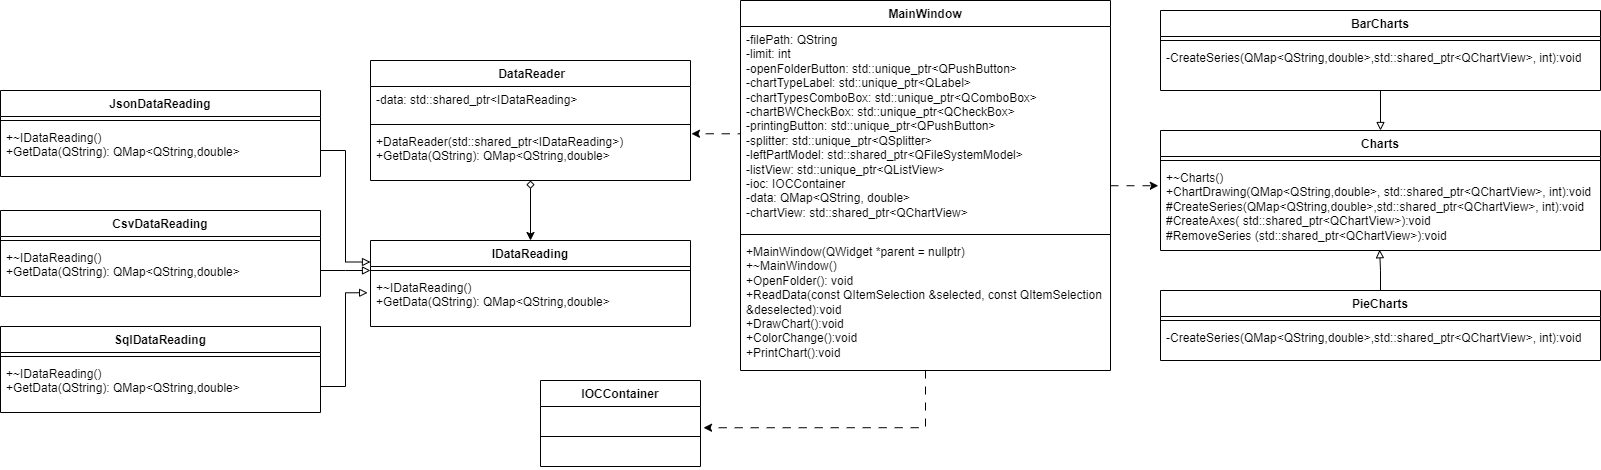

The diagram above was exported from draw.io. Its source (the exported page's mxGraphModel, read from the mxfile embedded in the PNG):
<mxGraphModel dx="2243" dy="729" grid="1" gridSize="10" guides="1" tooltips="1" connect="1" arrows="1" fold="1" page="1" pageScale="1" pageWidth="827" pageHeight="1169" math="0" shadow="0">
  <root>
    <mxCell id="0" />
    <mxCell id="1" parent="0" />
    <mxCell id="fSyjhTTCumyODgTSHu05-54" style="edgeStyle=orthogonalEdgeStyle;rounded=0;orthogonalLoop=1;jettySize=auto;html=1;entryX=1.019;entryY=0.817;entryDx=0;entryDy=0;entryPerimeter=0;dashed=1;dashPattern=8 8;" edge="1" parent="1" source="fSyjhTTCumyODgTSHu05-1" target="fSyjhTTCumyODgTSHu05-51">
      <mxGeometry relative="1" as="geometry" />
    </mxCell>
    <mxCell id="fSyjhTTCumyODgTSHu05-1" value="MainWindow" style="swimlane;fontStyle=1;align=center;verticalAlign=top;childLayout=stackLayout;horizontal=1;startSize=26;horizontalStack=0;resizeParent=1;resizeParentMax=0;resizeLast=0;collapsible=1;marginBottom=0;whiteSpace=wrap;html=1;" vertex="1" parent="1">
      <mxGeometry x="220" y="80" width="370" height="370" as="geometry" />
    </mxCell>
    <mxCell id="fSyjhTTCumyODgTSHu05-2" value="&lt;div&gt;-filePath: QString&lt;/div&gt;&lt;div&gt;-limit: int&lt;/div&gt;&lt;div&gt;-openFolderButton: std::unique_ptr&amp;lt;QPushButton&amp;gt;&lt;/div&gt;&lt;div&gt;-chartTypeLabel: std::unique_ptr&amp;lt;QLabel&amp;gt;&lt;/div&gt;&lt;div&gt;-chartTypesComboBox: std::unique_ptr&amp;lt;QComboBox&amp;gt;&lt;/div&gt;&lt;div&gt;-chartBWCheckBox: std::unique_ptr&amp;lt;QCheckBox&amp;gt;&lt;/div&gt;&lt;div&gt;-printingButton: std::unique_ptr&amp;lt;QPushButton&amp;gt;&lt;/div&gt;&lt;div&gt;-splitter: std::unique_ptr&amp;lt;QSplitter&amp;gt;&lt;/div&gt;&lt;div&gt;-leftPartModel: std::shared_ptr&amp;lt;QFileSystemModel&amp;gt;&lt;/div&gt;&lt;div&gt;-listView: std::unique_ptr&amp;lt;QListView&amp;gt;&lt;span style=&quot;background-color: initial;&quot;&gt;&amp;nbsp;&lt;/span&gt;&lt;/div&gt;&lt;div&gt;-ioc: IOCContainer&lt;/div&gt;&lt;div&gt;-data: QMap&amp;lt;QString, double&amp;gt;&lt;/div&gt;&lt;div&gt;-chartView: std::shared_ptr&amp;lt;QChartView&amp;gt;&lt;/div&gt;" style="text;strokeColor=none;fillColor=none;align=left;verticalAlign=top;spacingLeft=4;spacingRight=4;overflow=hidden;rotatable=0;points=[[0,0.5],[1,0.5]];portConstraint=eastwest;whiteSpace=wrap;html=1;" vertex="1" parent="fSyjhTTCumyODgTSHu05-1">
      <mxGeometry y="26" width="370" height="204" as="geometry" />
    </mxCell>
    <mxCell id="fSyjhTTCumyODgTSHu05-3" value="" style="line;strokeWidth=1;fillColor=none;align=left;verticalAlign=middle;spacingTop=-1;spacingLeft=3;spacingRight=3;rotatable=0;labelPosition=right;points=[];portConstraint=eastwest;strokeColor=inherit;" vertex="1" parent="fSyjhTTCumyODgTSHu05-1">
      <mxGeometry y="230" width="370" height="8" as="geometry" />
    </mxCell>
    <mxCell id="fSyjhTTCumyODgTSHu05-4" value="&lt;div&gt;+MainWindow(QWidget *parent = nullptr)&lt;/div&gt;&lt;div&gt;+~MainWindow()&lt;/div&gt;&lt;div&gt;+OpenFolder(): void&amp;nbsp;&lt;/div&gt;&lt;div&gt;+ReadData(const QItemSelection &amp;amp;selected, const QItemSelection &amp;amp;deselected):void&lt;/div&gt;&lt;div&gt;+DrawChart():void&lt;/div&gt;&lt;div&gt;+ColorChange():void&lt;/div&gt;&lt;div&gt;+PrintChart():void&lt;/div&gt;" style="text;strokeColor=none;fillColor=none;align=left;verticalAlign=top;spacingLeft=4;spacingRight=4;overflow=hidden;rotatable=0;points=[[0,0.5],[1,0.5]];portConstraint=eastwest;whiteSpace=wrap;html=1;" vertex="1" parent="fSyjhTTCumyODgTSHu05-1">
      <mxGeometry y="238" width="370" height="132" as="geometry" />
    </mxCell>
    <mxCell id="fSyjhTTCumyODgTSHu05-6" value="Charts" style="swimlane;fontStyle=1;align=center;verticalAlign=top;childLayout=stackLayout;horizontal=1;startSize=26;horizontalStack=0;resizeParent=1;resizeParentMax=0;resizeLast=0;collapsible=1;marginBottom=0;whiteSpace=wrap;html=1;" vertex="1" parent="1">
      <mxGeometry x="640" y="210" width="440" height="120" as="geometry" />
    </mxCell>
    <mxCell id="fSyjhTTCumyODgTSHu05-8" value="" style="line;strokeWidth=1;fillColor=none;align=left;verticalAlign=middle;spacingTop=-1;spacingLeft=3;spacingRight=3;rotatable=0;labelPosition=right;points=[];portConstraint=eastwest;strokeColor=inherit;" vertex="1" parent="fSyjhTTCumyODgTSHu05-6">
      <mxGeometry y="26" width="440" height="8" as="geometry" />
    </mxCell>
    <mxCell id="fSyjhTTCumyODgTSHu05-9" value="&lt;div&gt;+~Charts()&lt;/div&gt;&lt;div&gt;+ChartDrawing(QMap&amp;lt;QString,double&amp;gt;, std::shared_ptr&amp;lt;QChartView&amp;gt;, int):void&lt;/div&gt;&lt;div&gt;#CreateSeries(QMap&amp;lt;QString,double&amp;gt;,std::shared_ptr&amp;lt;QChartView&amp;gt;, int):void&lt;/div&gt;&lt;div&gt;#CreateAxes( std::shared_ptr&amp;lt;QChartView&amp;gt;):void&lt;/div&gt;&lt;div&gt;#RemoveSeries (std::shared_ptr&amp;lt;QChartView&amp;gt;):void&lt;/div&gt;" style="text;strokeColor=none;fillColor=none;align=left;verticalAlign=top;spacingLeft=4;spacingRight=4;overflow=hidden;rotatable=0;points=[[0,0.5],[1,0.5]];portConstraint=eastwest;whiteSpace=wrap;html=1;" vertex="1" parent="fSyjhTTCumyODgTSHu05-6">
      <mxGeometry y="34" width="440" height="86" as="geometry" />
    </mxCell>
    <mxCell id="fSyjhTTCumyODgTSHu05-43" style="edgeStyle=orthogonalEdgeStyle;rounded=0;orthogonalLoop=1;jettySize=auto;html=1;entryX=0.5;entryY=0;entryDx=0;entryDy=0;endArrow=block;endFill=0;" edge="1" parent="1" source="fSyjhTTCumyODgTSHu05-14" target="fSyjhTTCumyODgTSHu05-6">
      <mxGeometry relative="1" as="geometry" />
    </mxCell>
    <mxCell id="fSyjhTTCumyODgTSHu05-14" value="BarCharts" style="swimlane;fontStyle=1;align=center;verticalAlign=top;childLayout=stackLayout;horizontal=1;startSize=26;horizontalStack=0;resizeParent=1;resizeParentMax=0;resizeLast=0;collapsible=1;marginBottom=0;whiteSpace=wrap;html=1;" vertex="1" parent="1">
      <mxGeometry x="640" y="90" width="440" height="80" as="geometry" />
    </mxCell>
    <mxCell id="fSyjhTTCumyODgTSHu05-15" value="" style="line;strokeWidth=1;fillColor=none;align=left;verticalAlign=middle;spacingTop=-1;spacingLeft=3;spacingRight=3;rotatable=0;labelPosition=right;points=[];portConstraint=eastwest;strokeColor=inherit;" vertex="1" parent="fSyjhTTCumyODgTSHu05-14">
      <mxGeometry y="26" width="440" height="8" as="geometry" />
    </mxCell>
    <mxCell id="fSyjhTTCumyODgTSHu05-16" value="&lt;div&gt;&lt;span style=&quot;background-color: initial;&quot;&gt;-CreateSeries(QMap&amp;lt;QString,double&amp;gt;,std::shared_ptr&amp;lt;QChartView&amp;gt;, int):void&lt;/span&gt;&lt;br&gt;&lt;/div&gt;" style="text;strokeColor=none;fillColor=none;align=left;verticalAlign=top;spacingLeft=4;spacingRight=4;overflow=hidden;rotatable=0;points=[[0,0.5],[1,0.5]];portConstraint=eastwest;whiteSpace=wrap;html=1;" vertex="1" parent="fSyjhTTCumyODgTSHu05-14">
      <mxGeometry y="34" width="440" height="46" as="geometry" />
    </mxCell>
    <mxCell id="fSyjhTTCumyODgTSHu05-44" style="edgeStyle=orthogonalEdgeStyle;rounded=0;orthogonalLoop=1;jettySize=auto;html=1;entryX=0.498;entryY=0.991;entryDx=0;entryDy=0;entryPerimeter=0;endArrow=block;endFill=0;" edge="1" parent="1" source="fSyjhTTCumyODgTSHu05-17" target="fSyjhTTCumyODgTSHu05-9">
      <mxGeometry relative="1" as="geometry" />
    </mxCell>
    <mxCell id="fSyjhTTCumyODgTSHu05-17" value="PieCharts" style="swimlane;fontStyle=1;align=center;verticalAlign=top;childLayout=stackLayout;horizontal=1;startSize=26;horizontalStack=0;resizeParent=1;resizeParentMax=0;resizeLast=0;collapsible=1;marginBottom=0;whiteSpace=wrap;html=1;" vertex="1" parent="1">
      <mxGeometry x="640" y="370" width="440" height="70" as="geometry" />
    </mxCell>
    <mxCell id="fSyjhTTCumyODgTSHu05-18" value="" style="line;strokeWidth=1;fillColor=none;align=left;verticalAlign=middle;spacingTop=-1;spacingLeft=3;spacingRight=3;rotatable=0;labelPosition=right;points=[];portConstraint=eastwest;strokeColor=inherit;" vertex="1" parent="fSyjhTTCumyODgTSHu05-17">
      <mxGeometry y="26" width="440" height="8" as="geometry" />
    </mxCell>
    <mxCell id="fSyjhTTCumyODgTSHu05-19" value="-CreateSeries(QMap&amp;lt;QString,double&amp;gt;,std::shared_ptr&amp;lt;QChartView&amp;gt;, int):void" style="text;strokeColor=none;fillColor=none;align=left;verticalAlign=top;spacingLeft=4;spacingRight=4;overflow=hidden;rotatable=0;points=[[0,0.5],[1,0.5]];portConstraint=eastwest;whiteSpace=wrap;html=1;" vertex="1" parent="fSyjhTTCumyODgTSHu05-17">
      <mxGeometry y="34" width="440" height="36" as="geometry" />
    </mxCell>
    <mxCell id="fSyjhTTCumyODgTSHu05-48" style="edgeStyle=orthogonalEdgeStyle;rounded=0;orthogonalLoop=1;jettySize=auto;html=1;entryX=0.5;entryY=0;entryDx=0;entryDy=0;startArrow=diamond;startFill=0;sourcePerimeterSpacing=0;jumpSize=14;" edge="1" parent="1" source="fSyjhTTCumyODgTSHu05-20" target="fSyjhTTCumyODgTSHu05-24">
      <mxGeometry relative="1" as="geometry" />
    </mxCell>
    <mxCell id="fSyjhTTCumyODgTSHu05-20" value="&amp;nbsp;DataReader" style="swimlane;fontStyle=1;align=center;verticalAlign=top;childLayout=stackLayout;horizontal=1;startSize=26;horizontalStack=0;resizeParent=1;resizeParentMax=0;resizeLast=0;collapsible=1;marginBottom=0;whiteSpace=wrap;html=1;" vertex="1" parent="1">
      <mxGeometry x="-150" y="140" width="320" height="120" as="geometry" />
    </mxCell>
    <mxCell id="fSyjhTTCumyODgTSHu05-21" value="-data: std::shared_ptr&amp;lt;IDataReading&amp;gt;" style="text;strokeColor=none;fillColor=none;align=left;verticalAlign=top;spacingLeft=4;spacingRight=4;overflow=hidden;rotatable=0;points=[[0,0.5],[1,0.5]];portConstraint=eastwest;whiteSpace=wrap;html=1;" vertex="1" parent="fSyjhTTCumyODgTSHu05-20">
      <mxGeometry y="26" width="320" height="34" as="geometry" />
    </mxCell>
    <mxCell id="fSyjhTTCumyODgTSHu05-22" value="" style="line;strokeWidth=1;fillColor=none;align=left;verticalAlign=middle;spacingTop=-1;spacingLeft=3;spacingRight=3;rotatable=0;labelPosition=right;points=[];portConstraint=eastwest;strokeColor=inherit;" vertex="1" parent="fSyjhTTCumyODgTSHu05-20">
      <mxGeometry y="60" width="320" height="8" as="geometry" />
    </mxCell>
    <mxCell id="fSyjhTTCumyODgTSHu05-23" value="&lt;div&gt;+DataReader(std::shared_ptr&amp;lt;IDataReading&amp;gt;)&lt;/div&gt;&lt;div&gt;+GetData(QString): QMap&amp;lt;QString,double&amp;gt;&lt;/div&gt;" style="text;strokeColor=none;fillColor=none;align=left;verticalAlign=top;spacingLeft=4;spacingRight=4;overflow=hidden;rotatable=0;points=[[0,0.5],[1,0.5]];portConstraint=eastwest;whiteSpace=wrap;html=1;" vertex="1" parent="fSyjhTTCumyODgTSHu05-20">
      <mxGeometry y="68" width="320" height="52" as="geometry" />
    </mxCell>
    <mxCell id="fSyjhTTCumyODgTSHu05-24" value="IDataReading" style="swimlane;fontStyle=1;align=center;verticalAlign=top;childLayout=stackLayout;horizontal=1;startSize=26;horizontalStack=0;resizeParent=1;resizeParentMax=0;resizeLast=0;collapsible=1;marginBottom=0;whiteSpace=wrap;html=1;" vertex="1" parent="1">
      <mxGeometry x="-150" y="320" width="320" height="86" as="geometry" />
    </mxCell>
    <mxCell id="fSyjhTTCumyODgTSHu05-26" value="" style="line;strokeWidth=1;fillColor=none;align=left;verticalAlign=middle;spacingTop=-1;spacingLeft=3;spacingRight=3;rotatable=0;labelPosition=right;points=[];portConstraint=eastwest;strokeColor=inherit;" vertex="1" parent="fSyjhTTCumyODgTSHu05-24">
      <mxGeometry y="26" width="320" height="8" as="geometry" />
    </mxCell>
    <mxCell id="fSyjhTTCumyODgTSHu05-27" value="&lt;div&gt;+~IDataReading()&lt;/div&gt;&lt;div&gt;+GetData(QString): QMap&amp;lt;QString,double&amp;gt;&lt;/div&gt;" style="text;strokeColor=none;fillColor=none;align=left;verticalAlign=top;spacingLeft=4;spacingRight=4;overflow=hidden;rotatable=0;points=[[0,0.5],[1,0.5]];portConstraint=eastwest;whiteSpace=wrap;html=1;" vertex="1" parent="fSyjhTTCumyODgTSHu05-24">
      <mxGeometry y="34" width="320" height="52" as="geometry" />
    </mxCell>
    <mxCell id="fSyjhTTCumyODgTSHu05-28" value="SqlDataReading" style="swimlane;fontStyle=1;align=center;verticalAlign=top;childLayout=stackLayout;horizontal=1;startSize=26;horizontalStack=0;resizeParent=1;resizeParentMax=0;resizeLast=0;collapsible=1;marginBottom=0;whiteSpace=wrap;html=1;" vertex="1" parent="1">
      <mxGeometry x="-520" y="406" width="320" height="86" as="geometry" />
    </mxCell>
    <mxCell id="fSyjhTTCumyODgTSHu05-29" value="" style="line;strokeWidth=1;fillColor=none;align=left;verticalAlign=middle;spacingTop=-1;spacingLeft=3;spacingRight=3;rotatable=0;labelPosition=right;points=[];portConstraint=eastwest;strokeColor=inherit;" vertex="1" parent="fSyjhTTCumyODgTSHu05-28">
      <mxGeometry y="26" width="320" height="8" as="geometry" />
    </mxCell>
    <mxCell id="fSyjhTTCumyODgTSHu05-30" value="&lt;div&gt;+~IDataReading()&lt;/div&gt;&lt;div&gt;+GetData(QString): QMap&amp;lt;QString,double&amp;gt;&lt;/div&gt;" style="text;strokeColor=none;fillColor=none;align=left;verticalAlign=top;spacingLeft=4;spacingRight=4;overflow=hidden;rotatable=0;points=[[0,0.5],[1,0.5]];portConstraint=eastwest;whiteSpace=wrap;html=1;" vertex="1" parent="fSyjhTTCumyODgTSHu05-28">
      <mxGeometry y="34" width="320" height="52" as="geometry" />
    </mxCell>
    <mxCell id="fSyjhTTCumyODgTSHu05-31" value="JsonDataReading" style="swimlane;fontStyle=1;align=center;verticalAlign=top;childLayout=stackLayout;horizontal=1;startSize=26;horizontalStack=0;resizeParent=1;resizeParentMax=0;resizeLast=0;collapsible=1;marginBottom=0;whiteSpace=wrap;html=1;" vertex="1" parent="1">
      <mxGeometry x="-520" y="170" width="320" height="86" as="geometry" />
    </mxCell>
    <mxCell id="fSyjhTTCumyODgTSHu05-32" value="" style="line;strokeWidth=1;fillColor=none;align=left;verticalAlign=middle;spacingTop=-1;spacingLeft=3;spacingRight=3;rotatable=0;labelPosition=right;points=[];portConstraint=eastwest;strokeColor=inherit;" vertex="1" parent="fSyjhTTCumyODgTSHu05-31">
      <mxGeometry y="26" width="320" height="8" as="geometry" />
    </mxCell>
    <mxCell id="fSyjhTTCumyODgTSHu05-33" value="&lt;div&gt;+~IDataReading()&lt;/div&gt;&lt;div&gt;+GetData(QString): QMap&amp;lt;QString,double&amp;gt;&lt;/div&gt;" style="text;strokeColor=none;fillColor=none;align=left;verticalAlign=top;spacingLeft=4;spacingRight=4;overflow=hidden;rotatable=0;points=[[0,0.5],[1,0.5]];portConstraint=eastwest;whiteSpace=wrap;html=1;" vertex="1" parent="fSyjhTTCumyODgTSHu05-31">
      <mxGeometry y="34" width="320" height="52" as="geometry" />
    </mxCell>
    <mxCell id="fSyjhTTCumyODgTSHu05-34" value="CsvDataReading" style="swimlane;fontStyle=1;align=center;verticalAlign=top;childLayout=stackLayout;horizontal=1;startSize=26;horizontalStack=0;resizeParent=1;resizeParentMax=0;resizeLast=0;collapsible=1;marginBottom=0;whiteSpace=wrap;html=1;" vertex="1" parent="1">
      <mxGeometry x="-520" y="290" width="320" height="86" as="geometry" />
    </mxCell>
    <mxCell id="fSyjhTTCumyODgTSHu05-35" value="" style="line;strokeWidth=1;fillColor=none;align=left;verticalAlign=middle;spacingTop=-1;spacingLeft=3;spacingRight=3;rotatable=0;labelPosition=right;points=[];portConstraint=eastwest;strokeColor=inherit;" vertex="1" parent="fSyjhTTCumyODgTSHu05-34">
      <mxGeometry y="26" width="320" height="8" as="geometry" />
    </mxCell>
    <mxCell id="fSyjhTTCumyODgTSHu05-38" style="edgeStyle=orthogonalEdgeStyle;rounded=0;orthogonalLoop=1;jettySize=auto;html=1;exitX=1;exitY=0.5;exitDx=0;exitDy=0;endArrow=block;endFill=0;" edge="1" parent="fSyjhTTCumyODgTSHu05-34" source="fSyjhTTCumyODgTSHu05-36">
      <mxGeometry relative="1" as="geometry">
        <mxPoint x="370" y="60" as="targetPoint" />
      </mxGeometry>
    </mxCell>
    <mxCell id="fSyjhTTCumyODgTSHu05-36" value="&lt;div&gt;+~IDataReading()&lt;/div&gt;&lt;div&gt;+GetData(QString): QMap&amp;lt;QString,double&amp;gt;&lt;/div&gt;" style="text;strokeColor=none;fillColor=none;align=left;verticalAlign=top;spacingLeft=4;spacingRight=4;overflow=hidden;rotatable=0;points=[[0,0.5],[1,0.5]];portConstraint=eastwest;whiteSpace=wrap;html=1;" vertex="1" parent="fSyjhTTCumyODgTSHu05-34">
      <mxGeometry y="34" width="320" height="52" as="geometry" />
    </mxCell>
    <mxCell id="fSyjhTTCumyODgTSHu05-37" style="edgeStyle=orthogonalEdgeStyle;rounded=0;orthogonalLoop=1;jettySize=auto;html=1;exitX=1;exitY=0.5;exitDx=0;exitDy=0;entryX=0;entryY=0.25;entryDx=0;entryDy=0;endArrow=block;endFill=0;" edge="1" parent="1" source="fSyjhTTCumyODgTSHu05-33" target="fSyjhTTCumyODgTSHu05-24">
      <mxGeometry relative="1" as="geometry" />
    </mxCell>
    <mxCell id="fSyjhTTCumyODgTSHu05-39" style="edgeStyle=orthogonalEdgeStyle;rounded=0;orthogonalLoop=1;jettySize=auto;html=1;exitX=1;exitY=0.5;exitDx=0;exitDy=0;entryX=-0.009;entryY=0.351;entryDx=0;entryDy=0;entryPerimeter=0;endArrow=block;endFill=0;" edge="1" parent="1" source="fSyjhTTCumyODgTSHu05-30" target="fSyjhTTCumyODgTSHu05-27">
      <mxGeometry relative="1" as="geometry" />
    </mxCell>
    <mxCell id="fSyjhTTCumyODgTSHu05-42" style="edgeStyle=orthogonalEdgeStyle;rounded=0;orthogonalLoop=1;jettySize=auto;html=1;exitX=0;exitY=0.5;exitDx=0;exitDy=0;entryX=1.003;entryY=0.101;entryDx=0;entryDy=0;entryPerimeter=0;dashed=1;dashPattern=8 8;" edge="1" parent="1" source="fSyjhTTCumyODgTSHu05-2" target="fSyjhTTCumyODgTSHu05-23">
      <mxGeometry relative="1" as="geometry">
        <Array as="points">
          <mxPoint x="220" y="213" />
        </Array>
      </mxGeometry>
    </mxCell>
    <mxCell id="fSyjhTTCumyODgTSHu05-46" style="edgeStyle=orthogonalEdgeStyle;rounded=0;orthogonalLoop=1;jettySize=auto;html=1;entryX=-0.005;entryY=0.247;entryDx=0;entryDy=0;entryPerimeter=0;dashed=1;dashPattern=8 8;" edge="1" parent="1" source="fSyjhTTCumyODgTSHu05-2" target="fSyjhTTCumyODgTSHu05-9">
      <mxGeometry relative="1" as="geometry">
        <Array as="points">
          <mxPoint x="590" y="265" />
          <mxPoint x="590" y="265" />
        </Array>
      </mxGeometry>
    </mxCell>
    <mxCell id="fSyjhTTCumyODgTSHu05-50" value="IOCContainer" style="swimlane;fontStyle=1;align=center;verticalAlign=top;childLayout=stackLayout;horizontal=1;startSize=26;horizontalStack=0;resizeParent=1;resizeParentMax=0;resizeLast=0;collapsible=1;marginBottom=0;whiteSpace=wrap;html=1;" vertex="1" parent="1">
      <mxGeometry x="20" y="460" width="160" height="86" as="geometry" />
    </mxCell>
    <mxCell id="fSyjhTTCumyODgTSHu05-51" value="&lt;br&gt;" style="text;strokeColor=none;fillColor=none;align=left;verticalAlign=top;spacingLeft=4;spacingRight=4;overflow=hidden;rotatable=0;points=[[0,0.5],[1,0.5]];portConstraint=eastwest;whiteSpace=wrap;html=1;" vertex="1" parent="fSyjhTTCumyODgTSHu05-50">
      <mxGeometry y="26" width="160" height="26" as="geometry" />
    </mxCell>
    <mxCell id="fSyjhTTCumyODgTSHu05-52" value="" style="line;strokeWidth=1;fillColor=none;align=left;verticalAlign=middle;spacingTop=-1;spacingLeft=3;spacingRight=3;rotatable=0;labelPosition=right;points=[];portConstraint=eastwest;strokeColor=inherit;" vertex="1" parent="fSyjhTTCumyODgTSHu05-50">
      <mxGeometry y="52" width="160" height="8" as="geometry" />
    </mxCell>
    <mxCell id="fSyjhTTCumyODgTSHu05-53" value="&lt;br&gt;" style="text;strokeColor=none;fillColor=none;align=left;verticalAlign=top;spacingLeft=4;spacingRight=4;overflow=hidden;rotatable=0;points=[[0,0.5],[1,0.5]];portConstraint=eastwest;whiteSpace=wrap;html=1;" vertex="1" parent="fSyjhTTCumyODgTSHu05-50">
      <mxGeometry y="60" width="160" height="26" as="geometry" />
    </mxCell>
  </root>
</mxGraphModel>